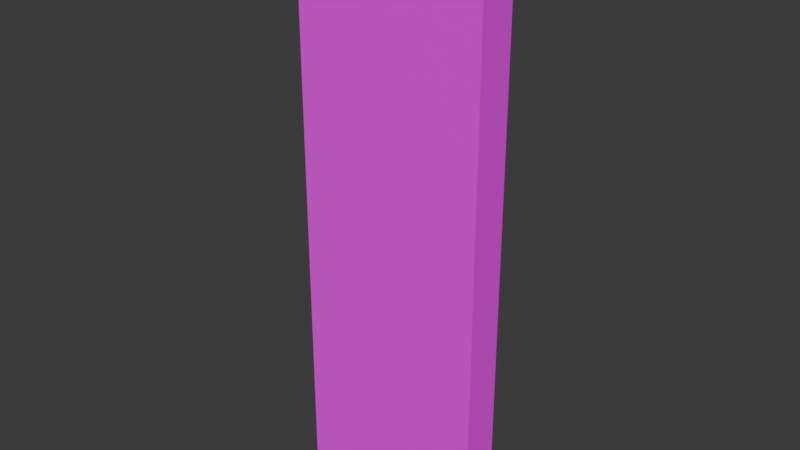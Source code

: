 # Source: Wall_1x3.blend  (saved by Blender 4.4.32; exported with 4.5.12 LTS)
import bpy
from mathutils import Matrix  # noqa: F401  (used for matrix-valued properties, if any)

bpy.ops.wm.read_factory_settings(use_empty=True)
scene = bpy.context.scene
scene.name = 'Scene'

# ---- collections
col_collection = bpy.data.collections.new('Collection'); scene.collection.children.link(col_collection)

# ---- images (referenced by path relative to the original .blend; pixels are not part of the script)
import os
ASSET_DIR = os.environ.get("B2B_ASSET_DIR", "")  # directory of the original .blend (textures are referenced by path, not embedded)
HERE = os.path.dirname(os.path.abspath(__file__))  # packed textures are extracted next to this script under _unpacked/

def load_image(name, relpath, width, height, colorspace="sRGB"):
    """Load a texture the original file referenced (path relative to the .blend, or extracted next to this script)."""
    p = next((c for c in (os.path.join(HERE, relpath), os.path.join(ASSET_DIR, relpath)) if relpath and os.path.exists(c)), "")
    if p:
        img = bpy.data.images.load(p, check_existing=True)
        img.name = name
    else:  # same state as the original file: an image datablock whose file is absent (Cycles renders it pink)
        img = bpy.data.images.new(name, width, height)
        img.source = "FILE"
        img.filepath = "//" + (relpath or name)
    img.colorspace_settings.name = colorspace
    return img
img_plainconcretewallbottom_png = load_image('PlainConcreteWallBottom.png', 'PlainConcreteWallBottom.png', 1024, 1024, 'sRGB')

# ---- materials (node trees are filled in below, after node groups)
mat_material = bpy.data.materials.new('Material')
mat_material.alpha_threshold = 0.0
mat_material.roughness = 0.5
mat_material.line_color = (0.0, 0.0, 0.0, 1.0)

# ---- material node trees
mat_material.use_nodes = True; mat_material.node_tree.nodes.clear()
_N = mat_material.node_tree.nodes; _L = mat_material.node_tree.links
n0 = _N.new('ShaderNodeOutputMaterial'); n0.name = 'Material Output'; n0.location = (300, 300)
n1 = _N.new('ShaderNodeBsdfPrincipled'); n1.name = 'Principled BSDF'; n1.location = (10, 300)
n1.inputs[3].default_value = 1.45
n2 = _N.new('ShaderNodeTexImage'); n2.name = 'Image Texture'; n2.location = (-280, 280)
n2.image = img_plainconcretewallbottom_png
_L.new(n1.outputs[0], n0.inputs[0])
_L.new(n2.outputs[0], n1.inputs[0])
n0.is_active_output = True

# ---- world
world_world = bpy.data.worlds.new('World'); scene.world = world_world
world_world.use_nodes = True; world_world.node_tree.nodes.clear()
_N = world_world.node_tree.nodes; _L = world_world.node_tree.links
n0 = _N.new('ShaderNodeOutputWorld'); n0.name = 'World Output'; n0.location = (300, 300)
n1 = _N.new('ShaderNodeBackground'); n1.name = 'Background'; n1.location = (10, 300)
n1.inputs[0].default_value = (0.05088, 0.05088, 0.05088, 1.0)
_L.new(n1.outputs[0], n0.inputs[0])
n0.is_active_output = True
world_world.color = (0.05088, 0.05088, 0.05088)
world_world.sun_shadow_jitter_overblur = 0.0

# ---- meshes
me_cube_001 = bpy.data.meshes.new('Cube.001')
me_cube_001.from_pydata([(-0.5, 0.3, 0.0), (-0.5, 0.3, 3.0), (-0.5, 0.5, 0.0), (-0.5, 0.5, 3.0), (0.5, 0.3, 0.0), (0.5, 0.3, 3.0), (0.5, 0.5, 0.0), (0.5, 0.5, 3.0)], [], [(0, 1, 3, 2), (2, 3, 7, 6), (6, 7, 5, 4), (4, 5, 1, 0), (2, 6, 4, 0), (7, 3, 1, 5)])
_uv = me_cube_001.uv_layers.new(name='UVMap')
_uv.uv.foreach_set('vector', [0.06667, 0.0, 0.06667, 1.0, 7.451e-09, 1.0, -8.196e-08, 0.0, 0.4167, 0.0, 0.4167, 1.0, 0.08333, 1.0, 0.08333, 0.0, 0.06667, 0.0, 0.06667, 1.0, 4.47e-08, 1.0, -4.47e-08, 0.0, 0.4167, 0.0, 0.4167, 1.0, 0.08333, 1.0, 0.08333, 0.0, -0.001608, 0.004708, 0.9984, 0.004708, 0.9984, 0.07137, -0.001608, 0.07137, 0.001493, 0.9317, 1.001, 0.9317, 1.001, 0.9984, 0.001493, 0.9984])
me_cube_001.materials.append(mat_material)
me_cube_001.update()

# ---- objects
ob_cube = bpy.data.objects.new('Cube', me_cube_001)

# ---- transforms, parenting, visibility, modifiers, constraints
ob_cube.location = (0.0, 0.0, 0.0)

# ---- collection membership
col_collection.objects.link(ob_cube)

# ---- scene / render settings (as saved in the file)
scene.frame_start = 1; scene.frame_end = 250; scene.frame_set(1)
scene.render.engine = 'BLENDER_EEVEE_NEXT'
bpy.context.view_layer.update()

# ---- added for rendering (the .blend has no active camera and no usable light): camera, sun
cam_auto = bpy.data.cameras.new('AutoCamera')
cam_auto.lens = 50.0
cam_auto.sensor_width = 36.0
cam_auto.clip_end = 1000.0
ob_auto_camera = bpy.data.objects.new('AutoCamera', cam_auto)
scene.collection.objects.link(ob_auto_camera)
ob_auto_camera.location = (2.93166, -3.118, 3.84533)
ob_auto_camera.rotation_euler = (1.09748, -7.21219e-08, 0.694738)
scene.camera = ob_auto_camera
light_auto_sun = bpy.data.lights.new('AutoSun', 'SUN')
light_auto_sun.energy = 3.0
light_auto_sun.angle = 0.0523599
ob_auto_sun = bpy.data.objects.new('AutoSun', light_auto_sun)
scene.collection.objects.link(ob_auto_sun)
ob_auto_sun.rotation_euler = (0.872665, 0.174533, 0.523599)
bpy.context.view_layer.update()
